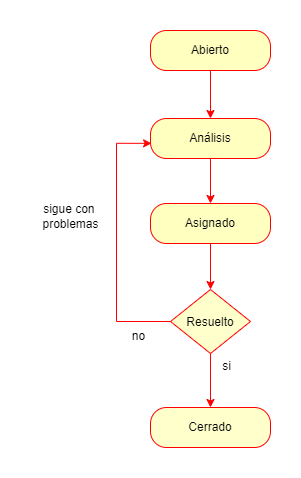

The diagram above was exported from draw.io. Its source (the exported page's mxGraphModel, read from the mxfile embedded in the PNG):
<mxGraphModel dx="929" dy="461" grid="1" gridSize="10" guides="1" tooltips="1" connect="1" arrows="1" fold="1" page="1" pageScale="1" pageWidth="827" pageHeight="1169" math="0" shadow="0">
  <root>
    <mxCell id="WIyWlLk6GJQsqaUBKTNV-0" />
    <mxCell id="WIyWlLk6GJQsqaUBKTNV-1" parent="WIyWlLk6GJQsqaUBKTNV-0" />
    <mxCell id="EgSehUK1ktdTx-_gd75_-5" style="edgeStyle=orthogonalEdgeStyle;rounded=0;orthogonalLoop=1;jettySize=auto;html=1;entryX=0.5;entryY=0;entryDx=0;entryDy=0;strokeColor=#FF0000;" parent="WIyWlLk6GJQsqaUBKTNV-1" source="EgSehUK1ktdTx-_gd75_-0" target="EgSehUK1ktdTx-_gd75_-4" edge="1">
      <mxGeometry relative="1" as="geometry" />
    </mxCell>
    <mxCell id="EgSehUK1ktdTx-_gd75_-9" style="edgeStyle=orthogonalEdgeStyle;rounded=0;orthogonalLoop=1;jettySize=auto;html=1;exitX=0;exitY=0.5;exitDx=0;exitDy=0;strokeColor=#FF0000;entryX=0.009;entryY=0.621;entryDx=0;entryDy=0;entryPerimeter=0;" parent="WIyWlLk6GJQsqaUBKTNV-1" source="EgSehUK1ktdTx-_gd75_-0" target="EgSehUK1ktdTx-_gd75_-2" edge="1">
      <mxGeometry relative="1" as="geometry">
        <Array as="points">
          <mxPoint x="320" y="358" />
          <mxPoint x="320" y="180" />
        </Array>
        <mxPoint x="350" y="180" as="targetPoint" />
      </mxGeometry>
    </mxCell>
    <mxCell id="EgSehUK1ktdTx-_gd75_-0" value="Resuelto" style="rhombus;fillColor=#FFFFCC;strokeColor=#FF0000;" parent="WIyWlLk6GJQsqaUBKTNV-1" vertex="1">
      <mxGeometry x="374" y="326" width="80" height="64" as="geometry" />
    </mxCell>
    <mxCell id="EgSehUK1ktdTx-_gd75_-10" style="edgeStyle=orthogonalEdgeStyle;rounded=0;orthogonalLoop=1;jettySize=auto;html=1;strokeColor=#FF0000;" parent="WIyWlLk6GJQsqaUBKTNV-1" source="EgSehUK1ktdTx-_gd75_-1" target="EgSehUK1ktdTx-_gd75_-2" edge="1">
      <mxGeometry relative="1" as="geometry" />
    </mxCell>
    <mxCell id="EgSehUK1ktdTx-_gd75_-1" value="Abierto" style="rounded=1;whiteSpace=wrap;html=1;arcSize=40;fontColor=#000000;fillColor=#ffffc0;strokeColor=#ff0000;" parent="WIyWlLk6GJQsqaUBKTNV-1" vertex="1">
      <mxGeometry x="354" y="67" width="120" height="40" as="geometry" />
    </mxCell>
    <mxCell id="EgSehUK1ktdTx-_gd75_-11" style="edgeStyle=orthogonalEdgeStyle;rounded=0;orthogonalLoop=1;jettySize=auto;html=1;strokeColor=#FF0000;" parent="WIyWlLk6GJQsqaUBKTNV-1" source="EgSehUK1ktdTx-_gd75_-2" target="EgSehUK1ktdTx-_gd75_-3" edge="1">
      <mxGeometry relative="1" as="geometry" />
    </mxCell>
    <mxCell id="EgSehUK1ktdTx-_gd75_-2" value="Análisis" style="rounded=1;whiteSpace=wrap;html=1;arcSize=40;fontColor=#000000;fillColor=#ffffc0;strokeColor=#ff0000;" parent="WIyWlLk6GJQsqaUBKTNV-1" vertex="1">
      <mxGeometry x="354" y="155" width="120" height="40" as="geometry" />
    </mxCell>
    <mxCell id="EgSehUK1ktdTx-_gd75_-12" style="edgeStyle=orthogonalEdgeStyle;rounded=0;orthogonalLoop=1;jettySize=auto;html=1;strokeColor=#FF0000;" parent="WIyWlLk6GJQsqaUBKTNV-1" source="EgSehUK1ktdTx-_gd75_-3" target="EgSehUK1ktdTx-_gd75_-0" edge="1">
      <mxGeometry relative="1" as="geometry" />
    </mxCell>
    <mxCell id="EgSehUK1ktdTx-_gd75_-3" value="Asignado" style="rounded=1;whiteSpace=wrap;html=1;arcSize=40;fontColor=#000000;fillColor=#ffffc0;strokeColor=#ff0000;" parent="WIyWlLk6GJQsqaUBKTNV-1" vertex="1">
      <mxGeometry x="354" y="240" width="120" height="40" as="geometry" />
    </mxCell>
    <mxCell id="EgSehUK1ktdTx-_gd75_-4" value="Cerrado" style="rounded=1;whiteSpace=wrap;html=1;arcSize=40;fontColor=#000000;fillColor=#FFFFCC;strokeColor=#ff0000;" parent="WIyWlLk6GJQsqaUBKTNV-1" vertex="1">
      <mxGeometry x="354" y="444" width="120" height="40" as="geometry" />
    </mxCell>
    <mxCell id="EgSehUK1ktdTx-_gd75_-6" value="si" style="text;html=1;align=center;verticalAlign=middle;resizable=0;points=[];autosize=1;strokeColor=none;fillColor=none;" parent="WIyWlLk6GJQsqaUBKTNV-1" vertex="1">
      <mxGeometry x="415" y="388" width="30" height="30" as="geometry" />
    </mxCell>
    <mxCell id="EgSehUK1ktdTx-_gd75_-13" value="no" style="text;html=1;align=center;verticalAlign=middle;resizable=0;points=[];autosize=1;strokeColor=none;fillColor=none;" parent="WIyWlLk6GJQsqaUBKTNV-1" vertex="1">
      <mxGeometry x="322" y="358" width="40" height="30" as="geometry" />
    </mxCell>
    <mxCell id="EgSehUK1ktdTx-_gd75_-14" value="sigue con&amp;nbsp;&lt;div&gt;problemas&lt;/div&gt;" style="text;html=1;align=center;verticalAlign=middle;resizable=0;points=[];autosize=1;strokeColor=none;fillColor=none;" parent="WIyWlLk6GJQsqaUBKTNV-1" vertex="1">
      <mxGeometry x="234" y="233" width="80" height="40" as="geometry" />
    </mxCell>
  </root>
</mxGraphModel>